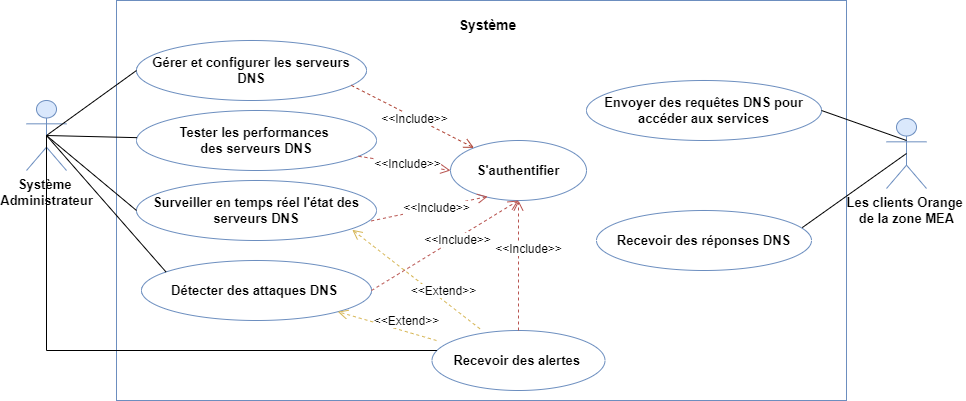

The diagram above was exported from draw.io. Its source (the exported page's mxGraphModel, read from the mxfile embedded in the PNG):
<mxGraphModel dx="1859" dy="501" grid="1" gridSize="10" guides="1" tooltips="1" connect="1" arrows="1" fold="1" page="1" pageScale="1" pageWidth="827" pageHeight="1169" math="0" shadow="0">
  <root>
    <mxCell id="0" />
    <mxCell id="1" parent="0" />
    <mxCell id="PDqdzu1Ucp-oA0ykx4EQ-2" value="&lt;font style=&quot;font-size: 13px;&quot;&gt;Les clients Orange&amp;nbsp;&lt;/font&gt;&lt;div style=&quot;font-size: 13px;&quot;&gt;&lt;font style=&quot;font-size: 13px;&quot;&gt;de la zone MEA&lt;/font&gt;&lt;/div&gt;" style="shape=umlActor;verticalLabelPosition=bottom;verticalAlign=top;html=1;outlineConnect=0;fontStyle=1;fillColor=#dae8fc;strokeColor=#6c8ebf;" parent="1" vertex="1">
      <mxGeometry x="850" y="158" width="40" height="70" as="geometry" />
    </mxCell>
    <mxCell id="PDqdzu1Ucp-oA0ykx4EQ-4" value="" style="rounded=0;whiteSpace=wrap;html=1;strokeColor=#6C8EBF;" parent="1" vertex="1">
      <mxGeometry x="80" y="40" width="730" height="400" as="geometry" />
    </mxCell>
    <mxCell id="PDqdzu1Ucp-oA0ykx4EQ-6" value="&lt;b&gt;&lt;font style=&quot;font-size: 13px;&quot;&gt;Gérer et configurer les serveurs DNS&lt;/font&gt;&lt;/b&gt;" style="ellipse;whiteSpace=wrap;html=1;fillColor=#FFFFFF;strokeColor=#6c8ebf;" parent="1" vertex="1">
      <mxGeometry x="100" y="80" width="230" height="60" as="geometry" />
    </mxCell>
    <mxCell id="PDqdzu1Ucp-oA0ykx4EQ-7" value="&lt;b&gt;&lt;font style=&quot;font-size: 14px;&quot;&gt;Système&lt;/font&gt;&lt;/b&gt;" style="text;strokeColor=none;align=center;fillColor=none;html=1;verticalAlign=middle;whiteSpace=wrap;rounded=0;" parent="1" vertex="1">
      <mxGeometry x="414" y="50" width="75" height="30" as="geometry" />
    </mxCell>
    <mxCell id="PDqdzu1Ucp-oA0ykx4EQ-8" value="&lt;b&gt;&lt;font style=&quot;font-size: 13px;&quot;&gt;Tester les performances&amp;nbsp;&lt;/font&gt;&lt;/b&gt;&lt;div&gt;&lt;b&gt;&lt;font style=&quot;font-size: 13px;&quot;&gt;des serveurs DNS&lt;/font&gt;&lt;/b&gt;&lt;/div&gt;" style="ellipse;whiteSpace=wrap;html=1;fillColor=#ffffff;strokeColor=#6C8EBF;" parent="1" vertex="1">
      <mxGeometry x="100" y="150" width="240" height="60" as="geometry" />
    </mxCell>
    <mxCell id="PDqdzu1Ucp-oA0ykx4EQ-9" value="&lt;b&gt;&lt;font style=&quot;font-size: 13px;&quot;&gt;Surveiller en temps réel l'état des serveurs DNS&lt;/font&gt;&lt;/b&gt;" style="ellipse;whiteSpace=wrap;html=1;strokeColor=#6C8EBF;" parent="1" vertex="1">
      <mxGeometry x="100" y="220" width="240" height="60" as="geometry" />
    </mxCell>
    <mxCell id="PDqdzu1Ucp-oA0ykx4EQ-10" value="&lt;b&gt;&lt;font style=&quot;font-size: 13px;&quot;&gt;Détecter des attaques DNS&amp;nbsp;&lt;/font&gt;&lt;/b&gt;" style="ellipse;whiteSpace=wrap;html=1;strokeColor=#6C8EBF;" parent="1" vertex="1">
      <mxGeometry x="105" y="300" width="230" height="60" as="geometry" />
    </mxCell>
    <mxCell id="PDqdzu1Ucp-oA0ykx4EQ-11" value="&lt;b&gt;&lt;font style=&quot;font-size: 13px;&quot;&gt;Recevoir des alertes&amp;nbsp;&lt;/font&gt;&lt;/b&gt;" style="ellipse;whiteSpace=wrap;html=1;strokeColor=#6C8EBF;" parent="1" vertex="1">
      <mxGeometry x="395.5" y="370" width="173" height="60" as="geometry" />
    </mxCell>
    <mxCell id="PDqdzu1Ucp-oA0ykx4EQ-12" value="&lt;b&gt;&lt;font style=&quot;font-size: 13px;&quot;&gt;S'authentifier&lt;/font&gt;&lt;/b&gt;" style="ellipse;whiteSpace=wrap;html=1;strokeColor=#6C8EBF;" parent="1" vertex="1">
      <mxGeometry x="414" y="180" width="136" height="60" as="geometry" />
    </mxCell>
    <mxCell id="PDqdzu1Ucp-oA0ykx4EQ-13" value="&lt;b&gt;&lt;font style=&quot;font-size: 13px;&quot;&gt;Envoyer des requêtes DNS pour accéder aux services&lt;/font&gt;&lt;/b&gt;" style="ellipse;whiteSpace=wrap;html=1;strokeColor=#6C8EBF;" parent="1" vertex="1">
      <mxGeometry x="550" y="120" width="235" height="60" as="geometry" />
    </mxCell>
    <mxCell id="PDqdzu1Ucp-oA0ykx4EQ-14" value="&lt;b&gt;&lt;font style=&quot;font-size: 13px;&quot;&gt;Recevoir des réponses DNS&lt;/font&gt;&lt;/b&gt;" style="ellipse;whiteSpace=wrap;html=1;strokeColor=#6C8EBF;" parent="1" vertex="1">
      <mxGeometry x="560" y="250" width="215" height="60" as="geometry" />
    </mxCell>
    <object label="&lt;font style=&quot;font-size: 13px;&quot;&gt;Système&amp;nbsp;&lt;/font&gt;&lt;div style=&quot;font-size: 13px;&quot;&gt;&lt;font style=&quot;font-size: 13px;&quot;&gt;Administrateur&lt;/font&gt;&lt;/div&gt;" id="PDqdzu1Ucp-oA0ykx4EQ-21">
      <mxCell style="shape=umlActor;verticalLabelPosition=bottom;verticalAlign=top;html=1;outlineConnect=0;fontStyle=1;fillColor=#dae8fc;strokeColor=#6c8ebf;" parent="1" vertex="1">
        <mxGeometry x="-10" y="140" width="40" height="70" as="geometry" />
      </mxCell>
    </object>
    <mxCell id="PDqdzu1Ucp-oA0ykx4EQ-32" value="&lt;font style=&quot;font-size: 12px;&quot;&gt;&amp;lt;&amp;lt;Include&amp;gt;&amp;gt;&lt;/font&gt;" style="html=1;verticalAlign=bottom;endArrow=open;dashed=1;endSize=8;curved=0;rounded=0;exitX=0.934;exitY=0.748;exitDx=0;exitDy=0;exitPerimeter=0;fillColor=#fad9d5;strokeColor=#ae4132;" parent="1" source="PDqdzu1Ucp-oA0ykx4EQ-6" target="PDqdzu1Ucp-oA0ykx4EQ-12" edge="1">
      <mxGeometry x="0.1" y="-10" relative="1" as="geometry">
        <mxPoint x="464" y="160" as="sourcePoint" />
        <mxPoint x="384" y="160" as="targetPoint" />
        <mxPoint as="offset" />
      </mxGeometry>
    </mxCell>
    <mxCell id="PDqdzu1Ucp-oA0ykx4EQ-33" value="&lt;font style=&quot;font-size: 12px;&quot;&gt;&amp;lt;&amp;lt;Include&amp;gt;&amp;gt;&lt;/font&gt;" style="html=1;verticalAlign=bottom;endArrow=open;dashed=1;endSize=8;curved=0;rounded=0;entryX=0;entryY=0.5;entryDx=0;entryDy=0;fillColor=#f8cecc;strokeColor=#b85450;" parent="1" source="PDqdzu1Ucp-oA0ykx4EQ-8" target="PDqdzu1Ucp-oA0ykx4EQ-12" edge="1">
      <mxGeometry x="0.1" y="-10" relative="1" as="geometry">
        <mxPoint x="358" y="190" as="sourcePoint" />
        <mxPoint x="444" y="250" as="targetPoint" />
        <mxPoint as="offset" />
      </mxGeometry>
    </mxCell>
    <mxCell id="PDqdzu1Ucp-oA0ykx4EQ-34" value="&lt;font style=&quot;font-size: 12px;&quot;&gt;&amp;lt;&amp;lt;Include&amp;gt;&amp;gt;&lt;/font&gt;" style="html=1;verticalAlign=bottom;endArrow=open;dashed=1;endSize=8;curved=0;rounded=0;exitX=0.978;exitY=0.674;exitDx=0;exitDy=0;exitPerimeter=0;entryX=0.273;entryY=0.934;entryDx=0;entryDy=0;entryPerimeter=0;fillColor=#f8cecc;strokeColor=#b85450;" parent="1" source="PDqdzu1Ucp-oA0ykx4EQ-9" target="PDqdzu1Ucp-oA0ykx4EQ-12" edge="1">
      <mxGeometry x="0.1" y="-10" relative="1" as="geometry">
        <mxPoint x="350" y="270" as="sourcePoint" />
        <mxPoint x="436" y="330" as="targetPoint" />
        <mxPoint as="offset" />
      </mxGeometry>
    </mxCell>
    <mxCell id="PDqdzu1Ucp-oA0ykx4EQ-35" value="&lt;font style=&quot;font-size: 12px;&quot;&gt;&amp;lt;&amp;lt;Include&amp;gt;&amp;gt;&lt;/font&gt;" style="html=1;verticalAlign=bottom;endArrow=open;dashed=1;endSize=8;curved=0;rounded=0;exitX=1;exitY=0.5;exitDx=0;exitDy=0;entryX=0.5;entryY=1;entryDx=0;entryDy=0;fillColor=#f8cecc;strokeColor=#b85450;" parent="1" source="PDqdzu1Ucp-oA0ykx4EQ-10" target="PDqdzu1Ucp-oA0ykx4EQ-12" edge="1">
      <mxGeometry x="0.1" y="-10" relative="1" as="geometry">
        <mxPoint x="358" y="320" as="sourcePoint" />
        <mxPoint x="444" y="380" as="targetPoint" />
        <mxPoint as="offset" />
      </mxGeometry>
    </mxCell>
    <mxCell id="PDqdzu1Ucp-oA0ykx4EQ-36" value="&lt;font style=&quot;font-size: 12px;&quot;&gt;&amp;lt;&amp;lt;Include&amp;gt;&amp;gt;&lt;/font&gt;" style="html=1;verticalAlign=bottom;endArrow=open;dashed=1;endSize=8;curved=0;rounded=0;entryX=0.5;entryY=1;entryDx=0;entryDy=0;fillColor=#f8cecc;strokeColor=#b85450;" parent="1" source="PDqdzu1Ucp-oA0ykx4EQ-11" target="PDqdzu1Ucp-oA0ykx4EQ-12" edge="1">
      <mxGeometry x="0.1" y="-10" relative="1" as="geometry">
        <mxPoint x="370" y="390" as="sourcePoint" />
        <mxPoint x="478" y="310" as="targetPoint" />
        <mxPoint as="offset" />
      </mxGeometry>
    </mxCell>
    <mxCell id="PDqdzu1Ucp-oA0ykx4EQ-38" value="" style="endArrow=none;html=1;rounded=0;entryX=0;entryY=0.5;entryDx=0;entryDy=0;exitX=0.5;exitY=0.5;exitDx=0;exitDy=0;exitPerimeter=0;fillColor=#fad9d5;strokeColor=#000000;" parent="1" source="PDqdzu1Ucp-oA0ykx4EQ-21" target="PDqdzu1Ucp-oA0ykx4EQ-6" edge="1">
      <mxGeometry width="50" height="50" relative="1" as="geometry">
        <mxPoint x="30" y="190" as="sourcePoint" />
        <mxPoint x="80" y="140" as="targetPoint" />
      </mxGeometry>
    </mxCell>
    <mxCell id="PDqdzu1Ucp-oA0ykx4EQ-39" value="" style="endArrow=none;html=1;rounded=0;fillColor=#fad9d5;strokeColor=#000000;exitX=0.5;exitY=0.5;exitDx=0;exitDy=0;exitPerimeter=0;" parent="1" target="PDqdzu1Ucp-oA0ykx4EQ-8" edge="1" source="PDqdzu1Ucp-oA0ykx4EQ-21">
      <mxGeometry width="50" height="50" relative="1" as="geometry">
        <mxPoint x="12" y="180" as="sourcePoint" />
        <mxPoint x="120" y="120" as="targetPoint" />
      </mxGeometry>
    </mxCell>
    <mxCell id="PDqdzu1Ucp-oA0ykx4EQ-40" value="" style="endArrow=none;html=1;rounded=0;entryX=0;entryY=0.5;entryDx=0;entryDy=0;exitX=0.5;exitY=0.5;exitDx=0;exitDy=0;exitPerimeter=0;fillColor=#fad9d5;strokeColor=#000000;" parent="1" source="PDqdzu1Ucp-oA0ykx4EQ-21" target="PDqdzu1Ucp-oA0ykx4EQ-9" edge="1">
      <mxGeometry width="50" height="50" relative="1" as="geometry">
        <mxPoint x="30" y="190" as="sourcePoint" />
        <mxPoint x="122" y="195" as="targetPoint" />
      </mxGeometry>
    </mxCell>
    <mxCell id="PDqdzu1Ucp-oA0ykx4EQ-41" value="" style="endArrow=none;html=1;rounded=0;exitX=0.5;exitY=0.5;exitDx=0;exitDy=0;exitPerimeter=0;fillColor=#fad9d5;strokeColor=#000000;entryX=0.107;entryY=0.193;entryDx=0;entryDy=0;entryPerimeter=0;" parent="1" source="PDqdzu1Ucp-oA0ykx4EQ-21" target="PDqdzu1Ucp-oA0ykx4EQ-10" edge="1">
      <mxGeometry width="50" height="50" relative="1" as="geometry">
        <mxPoint x="30" y="190" as="sourcePoint" />
        <mxPoint x="140" y="306" as="targetPoint" />
      </mxGeometry>
    </mxCell>
    <mxCell id="PDqdzu1Ucp-oA0ykx4EQ-42" value="" style="endArrow=none;html=1;rounded=0;exitX=0.5;exitY=0.5;exitDx=0;exitDy=0;exitPerimeter=0;fillColor=#fad9d5;strokeColor=#000000;edgeStyle=elbowEdgeStyle;elbow=vertical;" parent="1" source="PDqdzu1Ucp-oA0ykx4EQ-21" edge="1" target="PDqdzu1Ucp-oA0ykx4EQ-11">
      <mxGeometry width="50" height="50" relative="1" as="geometry">
        <mxPoint x="30" y="190" as="sourcePoint" />
        <mxPoint x="110" y="385" as="targetPoint" />
        <Array as="points">
          <mxPoint x="10" y="390" />
        </Array>
      </mxGeometry>
    </mxCell>
    <mxCell id="PDqdzu1Ucp-oA0ykx4EQ-44" value="" style="endArrow=none;html=1;rounded=0;exitX=1;exitY=0.5;exitDx=0;exitDy=0;fillColor=#fad9d5;strokeColor=#000000;" parent="1" source="PDqdzu1Ucp-oA0ykx4EQ-13" edge="1">
      <mxGeometry width="50" height="50" relative="1" as="geometry">
        <mxPoint x="820" y="230" as="sourcePoint" />
        <mxPoint x="870" y="180" as="targetPoint" />
      </mxGeometry>
    </mxCell>
    <mxCell id="PDqdzu1Ucp-oA0ykx4EQ-45" value="" style="endArrow=none;html=1;rounded=0;entryX=0.5;entryY=0.5;entryDx=0;entryDy=0;entryPerimeter=0;fillColor=#fad9d5;strokeColor=#000000;exitX=0.957;exitY=0.285;exitDx=0;exitDy=0;exitPerimeter=0;" parent="1" source="PDqdzu1Ucp-oA0ykx4EQ-14" target="PDqdzu1Ucp-oA0ykx4EQ-2" edge="1">
      <mxGeometry width="50" height="50" relative="1" as="geometry">
        <mxPoint x="770" y="260" as="sourcePoint" />
        <mxPoint x="880" y="190" as="targetPoint" />
      </mxGeometry>
    </mxCell>
    <mxCell id="pe9eMMxCjCAvknn6EguR-2" value="&lt;font style=&quot;font-size: 12px;&quot;&gt;&amp;lt;&amp;lt;Extend&amp;gt;&amp;gt;&lt;/font&gt;" style="html=1;verticalAlign=bottom;endArrow=open;dashed=1;endSize=8;curved=0;rounded=0;entryX=1;entryY=1;entryDx=0;entryDy=0;fillColor=#fff2cc;strokeColor=#d6b656;gradientColor=#ffd966;" edge="1" parent="1" target="PDqdzu1Ucp-oA0ykx4EQ-10">
      <mxGeometry x="-0.3852" y="-1" relative="1" as="geometry">
        <mxPoint x="400" y="380" as="sourcePoint" />
        <mxPoint x="400" y="260" as="targetPoint" />
        <mxPoint as="offset" />
      </mxGeometry>
    </mxCell>
    <mxCell id="pe9eMMxCjCAvknn6EguR-3" value="&lt;font style=&quot;font-size: 12px;&quot;&gt;&amp;lt;&amp;lt;Extend&amp;gt;&amp;gt;&lt;/font&gt;" style="html=1;verticalAlign=bottom;endArrow=open;dashed=1;endSize=8;curved=0;rounded=0;entryX=0.899;entryY=0.822;entryDx=0;entryDy=0;fillColor=#fff2cc;strokeColor=#d6b656;gradientColor=#ffd966;exitX=0.277;exitY=-0.029;exitDx=0;exitDy=0;exitPerimeter=0;entryPerimeter=0;" edge="1" parent="1" source="PDqdzu1Ucp-oA0ykx4EQ-11" target="PDqdzu1Ucp-oA0ykx4EQ-9">
      <mxGeometry x="-0.4259" relative="1" as="geometry">
        <mxPoint x="410" y="310" as="sourcePoint" />
        <mxPoint x="326" y="271" as="targetPoint" />
        <mxPoint as="offset" />
      </mxGeometry>
    </mxCell>
  </root>
</mxGraphModel>